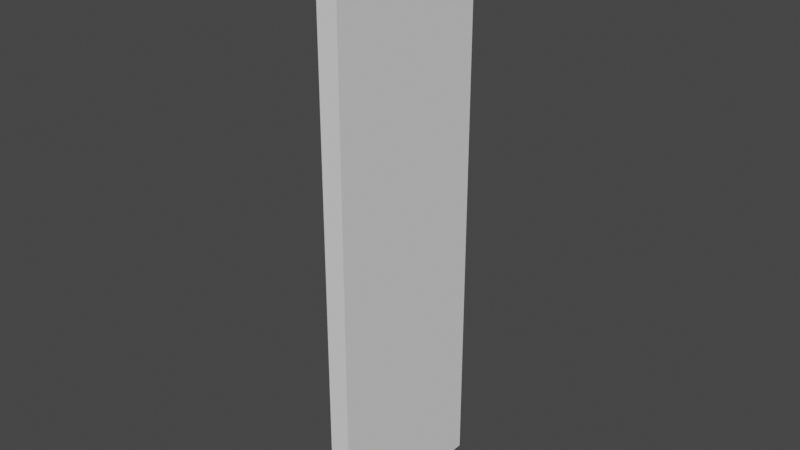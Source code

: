 # Source: SmartBank.blend  (saved by Blender 3.5.10; exported with 4.5.12 LTS)
import bpy
from mathutils import Matrix  # noqa: F401  (used for matrix-valued properties, if any)

bpy.ops.wm.read_factory_settings(use_empty=True)
scene = bpy.context.scene
scene.name = 'Scene'

# ---- collections
col_collection = bpy.data.collections.new('Collection'); scene.collection.children.link(col_collection)

# ---- world
world_world = bpy.data.worlds.new('World'); scene.world = world_world
world_world.use_nodes = True; world_world.node_tree.nodes.clear()
_N = world_world.node_tree.nodes; _L = world_world.node_tree.links
n0 = _N.new('ShaderNodeOutputWorld'); n0.name = 'World Output'; n0.location = (300, 300)
n1 = _N.new('ShaderNodeBackground'); n1.name = 'Background'; n1.location = (10, 300)
n1.inputs[0].default_value = (0.05088, 0.05088, 0.05088, 1.0)
_L.new(n1.outputs[0], n0.inputs[0])
n0.is_active_output = True
world_world.color = (0.05088, 0.05088, 0.05088)
world_world.use_sun_shadow = False
world_world.sun_shadow_jitter_overblur = 0.0

# ---- meshes
me_cube_001 = bpy.data.meshes.new('Cube.001')
me_cube_001.from_pydata([(-1.5, -12.5, -42.43), (-1.5, -12.5, 42.43), (-1.5, 12.5, -42.43), (-1.5, 12.5, 42.43), (1.5, -12.5, -42.43), (1.5, -12.5, 42.43), (1.5, 12.5, -42.43), (1.5, 12.5, 42.43)], [], [(0, 1, 3, 2), (2, 3, 7, 6), (6, 7, 5, 4), (4, 5, 1, 0), (2, 6, 4, 0), (7, 3, 1, 5)])
_uv = me_cube_001.uv_layers.new(name='UVMap')
_uv.uv.foreach_set('vector', [0.375, 0.0, 0.625, 0.0, 0.625, 0.25, 0.375, 0.25, 0.375, 0.25, 0.625, 0.25, 0.625, 0.5, 0.375, 0.5, 0.375, 0.5, 0.625, 0.5, 0.625, 0.75, 0.375, 0.75, 0.375, 0.75, 0.625, 0.75, 0.625, 1.0, 0.375, 1.0, 0.125, 0.5, 0.375, 0.5, 0.375, 0.75, 0.125, 0.75, 0.625, 0.5, 0.875, 0.5, 0.875, 0.75, 0.625, 0.75])
me_cube_001.update()

# ---- objects
ob_cube = bpy.data.objects.new('Cube', me_cube_001)

# ---- transforms, parenting, visibility, modifiers, constraints
ob_cube.location = (0.0, 0.0, 0.0)

# ---- collection membership
col_collection.objects.link(ob_cube)

# ---- scene / render settings (as saved in the file)
scene.frame_start = 1; scene.frame_end = 250; scene.frame_set(1)
scene.render.engine = 'BLENDER_EEVEE_NEXT'
scene.cycles.sampling_pattern = 'TABULATED_SOBOL'
scene.view_settings.view_transform = 'Filmic'
bpy.context.view_layer.update()

# ---- added for rendering (the .blend has no active camera and no usable light): camera, sun
cam_auto = bpy.data.cameras.new('AutoCamera')
cam_auto.lens = 50.0
cam_auto.sensor_width = 36.0
cam_auto.clip_end = 1437.19
ob_auto_camera = bpy.data.objects.new('AutoCamera', cam_auto)
scene.collection.objects.link(ob_auto_camera)
ob_auto_camera.location = (81.8915, -98.2698, 65.5132)
ob_auto_camera.rotation_euler = (1.09748, -7.21219e-08, 0.694738)
scene.camera = ob_auto_camera
light_auto_sun = bpy.data.lights.new('AutoSun', 'SUN')
light_auto_sun.energy = 3.0
light_auto_sun.angle = 0.0523599
ob_auto_sun = bpy.data.objects.new('AutoSun', light_auto_sun)
scene.collection.objects.link(ob_auto_sun)
ob_auto_sun.rotation_euler = (0.872665, 0.174533, 0.523599)
bpy.context.view_layer.update()
